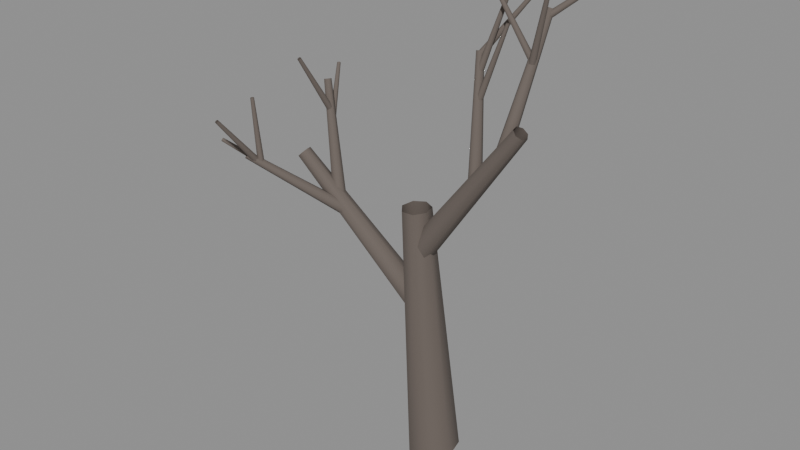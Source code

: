 # Source: tree_bare_02.blend  (saved by Blender 5.2.45; exported with 4.5.12 LTS)
import bpy
from mathutils import Matrix  # noqa: F401  (used for matrix-valued properties, if any)

bpy.ops.wm.read_factory_settings(use_empty=True)
scene = bpy.context.scene
scene.name = 'Scene'

# ---- materials (node trees are filled in below, after node groups)
mat_bark = bpy.data.materials.new('Bark')

# ---- material node trees
mat_bark.use_nodes = True; mat_bark.node_tree.nodes.clear()
_N = mat_bark.node_tree.nodes; _L = mat_bark.node_tree.links
n0 = _N.new('ShaderNodeBsdfPrincipled'); n0.name = 'Principled BSDF'; n0.location = (-200, 100)
n0.inputs[0].default_value = (0.14, 0.115, 0.1, 1.0)
n0.inputs[2].default_value = 0.95
n0.inputs[10].default_value = 0.005
n1 = _N.new('ShaderNodeOutputMaterial'); n1.name = 'Material Output'; n1.location = (200, 100)
_L.new(n0.outputs[0], n1.inputs[0])
n1.is_active_output = True

# ---- meshes
me_treemesh = bpy.data.meshes.new('TreeMesh')
me_treemesh.from_pydata([(0.0, 0.2395, 0.01369), (-0.1874, 0.1498, 0.0004762), (-0.2337, -0.05272, -0.0131), (-0.104, -0.2155, -0.01681), (0.104, -0.216, -0.007862), (0.2337, -0.05387, 0.007004), (0.1874, 0.1489, 0.0166), (-0.1052, -0.007577, 2.444), (-0.2082, -0.05692, 2.437), (-0.2337, -0.1683, 2.43), (-0.1624, -0.2578, 2.428), (-0.04797, -0.2581, 2.432), (0.02335, -0.1689, 2.441), (-0.002102, -0.05743, 2.446), (-0.09179, -0.2363, 2.037), (-0.01474, -0.1937, 1.982), (0.007212, -0.09283, 1.968), (-0.04248, -0.009811, 2.007), (-0.1264, -0.007101, 2.068), (-0.1813, -0.08675, 2.106), (-0.1659, -0.1888, 2.093), (0.8754, -0.2136, 3.355), (0.9177, -0.1901, 3.325), (0.9298, -0.1346, 3.317), (0.9025, -0.08898, 3.338), (0.8563, -0.08749, 3.372), (0.8261, -0.1313, 3.393), (0.8346, -0.1874, 3.386), (0.4696, -0.07691, 2.782), (0.4235, -0.1011, 2.779), (0.4121, -0.1504, 2.792), (0.444, -0.1877, 2.809), (0.4951, -0.1849, 2.818), (0.527, -0.1442, 2.813), (0.5156, -0.09609, 2.796), (0.2717, 0.1855, 3.775), (0.2463, 0.1722, 3.774), (0.2401, 0.1451, 3.781), (0.2576, 0.1245, 3.79), (0.2857, 0.1261, 3.795), (0.3032, 0.1485, 3.792), (0.297, 0.1749, 3.783), (0.3034, 0.1367, 3.619), (0.2805, 0.1269, 3.627), (0.2749, 0.1025, 3.634), (0.2907, 0.08192, 3.635), (0.3161, 0.08061, 3.63), (0.332, 0.09957, 3.622), (0.3263, 0.1245, 3.617), (0.4484, 0.2753, 4.256), (0.4358, 0.27, 4.26), (0.4327, 0.2566, 4.264), (0.4414, 0.2452, 4.265), (0.4554, 0.2445, 4.262), (0.4641, 0.2549, 4.258), (0.461, 0.2687, 4.255), (0.3467, 0.07417, 3.406), (0.3241, 0.06395, 3.414), (0.3185, 0.0391, 3.419), (0.3342, 0.01834, 3.418), (0.3592, 0.01729, 3.411), (0.3749, 0.03675, 3.404), (0.3693, 0.06207, 3.402), (0.5254, 0.1572, 4.043), (0.513, 0.1516, 4.048), (0.5099, 0.1379, 4.051), (0.5185, 0.1265, 4.05), (0.5323, 0.1259, 4.046), (0.5409, 0.1366, 4.042), (0.5378, 0.1505, 4.041), (0.3009, 0.1242, 3.751), (0.3042, 0.145, 3.735), (0.288, 0.165, 3.732), (0.2646, 0.1692, 3.742), (0.2516, 0.1544, 3.759), (0.2588, 0.1318, 3.77), (0.2807, 0.1183, 3.766), (0.5775, 0.4589, 4.254), (0.5793, 0.4703, 4.245), (0.5704, 0.4813, 4.243), (0.5575, 0.4837, 4.249), (0.5504, 0.4755, 4.258), (0.5543, 0.4631, 4.264), (0.5664, 0.4556, 4.262), (0.7173, -0.08763, 3.112), (0.6705, -0.1073, 3.124), (0.6589, -0.1535, 3.145), (0.6914, -0.1913, 3.16), (0.7433, -0.1924, 3.157), (0.7757, -0.1559, 3.139), (0.7642, -0.1092, 3.119), (0.7755, 0.3458, 4.158), (0.7497, 0.3349, 4.165), (0.7434, 0.3096, 4.176), (0.7612, 0.2887, 4.184), (0.7898, 0.2881, 4.183), (0.8076, 0.3082, 4.173), (0.8012, 0.3339, 4.162), (0.7924, 0.2683, 4.115), (0.7945, 0.2855, 4.096), (0.78, 0.3065, 4.091), (0.7596, 0.3155, 4.104), (0.7488, 0.3058, 4.126), (0.7557, 0.2846, 4.139), (0.7751, 0.2679, 4.135), (1.222, 0.6729, 4.512), (1.223, 0.6823, 4.501), (1.215, 0.6938, 4.499), (1.204, 0.6988, 4.506), (1.198, 0.6935, 4.518), (1.202, 0.6818, 4.525), (1.212, 0.6727, 4.523), (0.7524, 0.1639, 3.764), (0.7297, 0.1522, 3.769), (0.724, 0.1268, 3.768), (0.7398, 0.1069, 3.762), (0.7651, 0.1075, 3.756), (0.7808, 0.1281, 3.754), (0.7752, 0.1532, 3.758), (0.9167, 0.08811, 4.437), (0.9041, 0.08164, 4.44), (0.901, 0.06768, 4.439), (0.9097, 0.05673, 4.436), (0.9236, 0.05704, 4.433), (0.9323, 0.06838, 4.432), (0.9292, 0.0822, 4.434), (0.7556, 0.1799, 3.797), (0.7364, 0.1694, 3.783), (0.7308, 0.1442, 3.78), (0.743, 0.1234, 3.79), (0.7638, 0.1225, 3.805), (0.7776, 0.1423, 3.815), (0.7739, 0.1679, 3.811), (0.3559, 0.1823, 4.33), (0.3453, 0.1765, 4.323), (0.3422, 0.1627, 4.321), (0.3489, 0.1512, 4.326), (0.3603, 0.1508, 4.335), (0.3679, 0.1616, 4.34), (0.3659, 0.1757, 4.338), (-0.08497, 0.03359, 1.478), (-0.143, -0.02271, 1.412), (-0.1413, -0.1255, 1.396), (-0.08129, -0.1974, 1.441), (-0.008039, -0.1843, 1.514), (0.02325, -0.09596, 1.559), (-0.01099, 0.0009932, 1.543), (-1.233, -0.2274, 2.68), (-1.265, -0.2584, 2.644), (-1.264, -0.315, 2.636), (-1.231, -0.3545, 2.66), (-1.191, -0.3473, 2.7), (-1.174, -0.2987, 2.725), (-1.192, -0.2454, 2.717), (-0.8203, -0.1684, 2.222), (-0.8241, -0.202, 2.183), (-0.795, -0.244, 2.173), (-0.7549, -0.2628, 2.2), (-0.734, -0.2442, 2.244), (-0.7481, -0.2022, 2.272), (-0.7865, -0.1685, 2.262), (-1.432, -0.7503, 2.759), (-1.434, -0.7688, 2.738), (-1.418, -0.7919, 2.732), (-1.396, -0.8023, 2.747), (-1.385, -0.792, 2.771), (-1.392, -0.7689, 2.786), (-1.414, -0.7504, 2.781), (-1.326, -0.6701, 2.688), (-1.35, -0.6814, 2.685), (-1.355, -0.7067, 2.685), (-1.339, -0.7271, 2.686), (-1.313, -0.7271, 2.689), (-1.297, -0.7067, 2.691), (-1.303, -0.6813, 2.69), (-1.388, -0.6815, 3.248), (-1.401, -0.6877, 3.247), (-1.404, -0.7017, 3.246), (-1.396, -0.7129, 3.247), (-1.381, -0.7129, 3.249), (-1.372, -0.7017, 3.25), (-1.376, -0.6877, 3.249), (-1.229, -0.5752, 2.595), (-1.233, -0.5893, 2.574), (-1.226, -0.6138, 2.568), (-1.213, -0.6302, 2.583), (-1.202, -0.6262, 2.607), (-1.204, -0.6048, 2.622), (-1.215, -0.5821, 2.616), (-1.696, -0.7759, 2.827), (-1.699, -0.7837, 2.816), (-1.695, -0.7972, 2.813), (-1.687, -0.8062, 2.821), (-1.681, -0.804, 2.834), (-1.682, -0.7922, 2.842), (-1.689, -0.7797, 2.839), (-1.385, -0.7202, 2.712), (-1.377, -0.7403, 2.698), (-1.353, -0.7495, 2.694), (-1.331, -0.741, 2.704), (-1.327, -0.7211, 2.721), (-1.344, -0.7048, 2.731), (-1.37, -0.7044, 2.727), (-1.437, -1.062, 3.142), (-1.433, -1.073, 3.134), (-1.42, -1.078, 3.132), (-1.408, -1.074, 3.137), (-1.405, -1.063, 3.146), (-1.415, -1.054, 3.152), (-1.429, -1.053, 3.15), (-0.877, -0.1719, 2.31), (-0.9218, -0.1969, 2.301), (-0.9329, -0.2472, 2.309), (-0.9019, -0.2849, 2.327), (-0.8521, -0.2817, 2.341), (-0.8211, -0.2399, 2.342), (-0.8322, -0.1911, 2.328), (-1.175, 0.009774, 3.269), (-1.2, -0.003966, 3.264), (-1.206, -0.03163, 3.268), (-1.189, -0.05238, 3.278), (-1.161, -0.0506, 3.286), (-1.144, -0.02762, 3.287), (-1.15, -0.0007535, 3.279), (-1.04, -0.08309, 2.924), (-1.058, -0.0751, 2.907), (-1.082, -0.08535, 2.903), (-1.093, -0.1061, 2.915), (-1.083, -0.1218, 2.933), (-1.059, -0.1205, 2.944), (-1.04, -0.1033, 2.94), (-1.266, 0.2427, 3.329), (-1.276, 0.2471, 3.32), (-1.289, 0.2415, 3.318), (-1.295, 0.23, 3.324), (-1.289, 0.2214, 3.334), (-1.276, 0.2221, 3.34), (-1.266, 0.2316, 3.338), (-1.128, -0.06948, 3.032), (-1.121, -0.09163, 3.021), (-1.098, -0.1017, 3.018), (-1.075, -0.09215, 3.026), (-1.07, -0.07013, 3.039), (-1.087, -0.05223, 3.047), (-1.113, -0.05194, 3.044), (-1.176, -0.3634, 3.544), (-1.172, -0.3755, 3.538), (-1.159, -0.3811, 3.536), (-1.146, -0.3758, 3.541), (-1.144, -0.3637, 3.548), (-1.153, -0.3539, 3.552), (-1.168, -0.3537, 3.551)], [], [(0, 1, 8, 7), (1, 2, 9, 8), (2, 3, 10, 9), (3, 4, 11, 10), (4, 5, 12, 11), (5, 6, 13, 12), (6, 0, 7, 13), (14, 15, 22, 21), (15, 16, 23, 22), (16, 17, 24, 23), (17, 18, 25, 24), (18, 19, 26, 25), (19, 20, 27, 26), (20, 14, 21, 27), (28, 29, 36, 35), (29, 30, 37, 36), (30, 31, 38, 37), (31, 32, 39, 38), (32, 33, 40, 39), (33, 34, 41, 40), (34, 28, 35, 41), (42, 43, 50, 49), (43, 44, 51, 50), (44, 45, 52, 51), (45, 46, 53, 52), (46, 47, 54, 53), (47, 48, 55, 54), (48, 42, 49, 55), (56, 57, 64, 63), (57, 58, 65, 64), (58, 59, 66, 65), (59, 60, 67, 66), (60, 61, 68, 67), (61, 62, 69, 68), (62, 56, 63, 69), (70, 71, 78, 77), (71, 72, 79, 78), (72, 73, 80, 79), (73, 74, 81, 80), (74, 75, 82, 81), (75, 76, 83, 82), (76, 70, 77, 83), (84, 85, 92, 91), (85, 86, 93, 92), (86, 87, 94, 93), (87, 88, 95, 94), (88, 89, 96, 95), (89, 90, 97, 96), (90, 84, 91, 97), (98, 99, 106, 105), (99, 100, 107, 106), (100, 101, 108, 107), (101, 102, 109, 108), (102, 103, 110, 109), (103, 104, 111, 110), (104, 98, 105, 111), (112, 113, 120, 119), (113, 114, 121, 120), (114, 115, 122, 121), (115, 116, 123, 122), (116, 117, 124, 123), (117, 118, 125, 124), (118, 112, 119, 125), (126, 127, 134, 133), (127, 128, 135, 134), (128, 129, 136, 135), (129, 130, 137, 136), (130, 131, 138, 137), (131, 132, 139, 138), (132, 126, 133, 139), (140, 141, 148, 147), (141, 142, 149, 148), (142, 143, 150, 149), (143, 144, 151, 150), (144, 145, 152, 151), (145, 146, 153, 152), (146, 140, 147, 153), (154, 155, 162, 161), (155, 156, 163, 162), (156, 157, 164, 163), (157, 158, 165, 164), (158, 159, 166, 165), (159, 160, 167, 166), (160, 154, 161, 167), (168, 169, 176, 175), (169, 170, 177, 176), (170, 171, 178, 177), (171, 172, 179, 178), (172, 173, 180, 179), (173, 174, 181, 180), (174, 168, 175, 181), (182, 183, 190, 189), (183, 184, 191, 190), (184, 185, 192, 191), (185, 186, 193, 192), (186, 187, 194, 193), (187, 188, 195, 194), (188, 182, 189, 195), (196, 197, 204, 203), (197, 198, 205, 204), (198, 199, 206, 205), (199, 200, 207, 206), (200, 201, 208, 207), (201, 202, 209, 208), (202, 196, 203, 209), (210, 211, 218, 217), (211, 212, 219, 218), (212, 213, 220, 219), (213, 214, 221, 220), (214, 215, 222, 221), (215, 216, 223, 222), (216, 210, 217, 223), (224, 225, 232, 231), (225, 226, 233, 232), (226, 227, 234, 233), (227, 228, 235, 234), (228, 229, 236, 235), (229, 230, 237, 236), (230, 224, 231, 237), (238, 239, 246, 245), (239, 240, 247, 246), (240, 241, 248, 247), (241, 242, 249, 248), (242, 243, 250, 249), (243, 244, 251, 250), (244, 238, 245, 251)])
me_treemesh.polygons.foreach_set('use_smooth', [True] * 126)
me_treemesh.materials.append(mat_bark)
me_treemesh.update()

# ---- objects
ob_baretree = bpy.data.objects.new('BareTree', me_treemesh)

# ---- transforms, parenting, visibility, modifiers, constraints
ob_baretree.location = (0.0, 0.0, 0.0)

# ---- collection membership
scene.collection.objects.link(ob_baretree)

# ---- scene / render settings (as saved in the file)
scene.frame_start = 1; scene.frame_end = 250; scene.frame_set(1)
scene.render.engine = 'BLENDER_EEVEE_NEXT'
scene.render.bake_bias = 0.0
scene.render.bake_samples = 0
scene.render.compositor_device = 'GPU'
scene.eevee.use_volume_custom_range = False
scene.eevee.fast_gi_thickness_near = 0.1
scene.eevee.fast_gi_thickness_far = 0.0
scene.eevee.ray_tracing_options.screen_trace_thickness = 0.1
bpy.context.view_layer.update()

# ---- added for rendering (the .blend has no active camera and no usable light): camera, sun + grey world if the file has none
cam_auto = bpy.data.cameras.new('AutoCamera')
cam_auto.lens = 50.0
cam_auto.sensor_width = 36.0
cam_auto.clip_end = 1000.0
ob_auto_camera = bpy.data.objects.new('AutoCamera', cam_auto)
scene.collection.objects.link(ob_auto_camera)
ob_auto_camera.location = (5.02255, -6.50209, 6.46255)
ob_auto_camera.rotation_euler = (1.09748, -7.21219e-08, 0.694738)
scene.camera = ob_auto_camera
light_auto_sun = bpy.data.lights.new('AutoSun', 'SUN')
light_auto_sun.energy = 3.0
light_auto_sun.angle = 0.0523599
ob_auto_sun = bpy.data.objects.new('AutoSun', light_auto_sun)
scene.collection.objects.link(ob_auto_sun)
ob_auto_sun.rotation_euler = (0.872665, 0.174533, 0.523599)
if scene.world is None:
    world_auto = bpy.data.worlds.new('AutoWorld')
    world_auto.color = (0.3, 0.3, 0.3)
    scene.world = world_auto
bpy.context.view_layer.update()
